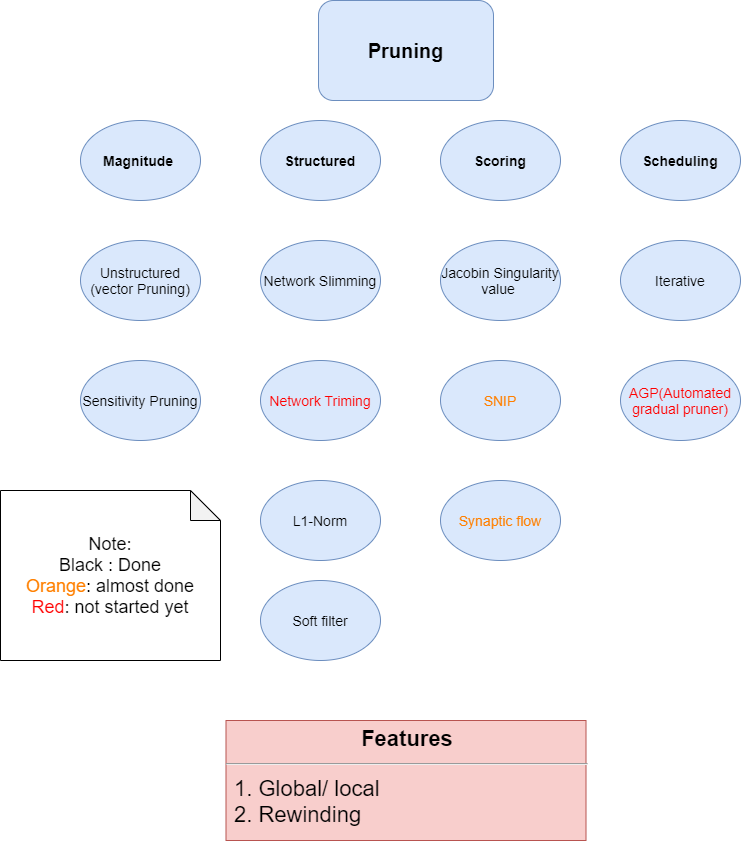

The diagram above was exported from draw.io. Its source (the exported page's mxGraphModel, read from the mxfile embedded in the PNG):
<mxGraphModel dx="1422" dy="794" grid="1" gridSize="20" guides="1" tooltips="1" connect="1" arrows="1" fold="1" page="1" pageScale="1" pageWidth="850" pageHeight="1100" math="0" shadow="0">
  <root>
    <mxCell id="0" />
    <mxCell id="1" parent="0" />
    <mxCell id="sau1-n61bi_LrBvrhJqJ-1" value="&lt;font style=&quot;font-size: 20px&quot;&gt;&lt;b&gt;Pruning&lt;/b&gt;&lt;/font&gt;" style="rounded=1;whiteSpace=wrap;html=1;fillColor=#dae8fc;strokeColor=#6c8ebf;" vertex="1" parent="1">
      <mxGeometry x="338" y="20" width="175" height="100" as="geometry" />
    </mxCell>
    <mxCell id="sau1-n61bi_LrBvrhJqJ-6" value="&lt;font style=&quot;font-size: 14px&quot;&gt;&lt;b&gt;Magnitude&amp;nbsp;&lt;/b&gt;&lt;/font&gt;" style="ellipse;whiteSpace=wrap;html=1;fillColor=#dae8fc;strokeColor=#6c8ebf;" vertex="1" parent="1">
      <mxGeometry x="100" y="140" width="120" height="80" as="geometry" />
    </mxCell>
    <mxCell id="sau1-n61bi_LrBvrhJqJ-7" value="&lt;font style=&quot;font-size: 14px&quot;&gt;&lt;b&gt;Scheduling&lt;/b&gt;&lt;/font&gt;" style="ellipse;whiteSpace=wrap;html=1;fillColor=#dae8fc;strokeColor=#6c8ebf;" vertex="1" parent="1">
      <mxGeometry x="640" y="140" width="120" height="80" as="geometry" />
    </mxCell>
    <mxCell id="sau1-n61bi_LrBvrhJqJ-8" value="&lt;font style=&quot;font-size: 14px&quot;&gt;&lt;b&gt;Scoring&lt;/b&gt;&lt;/font&gt;" style="ellipse;whiteSpace=wrap;html=1;fillColor=#dae8fc;strokeColor=#6c8ebf;" vertex="1" parent="1">
      <mxGeometry x="460" y="140" width="120" height="80" as="geometry" />
    </mxCell>
    <mxCell id="sau1-n61bi_LrBvrhJqJ-9" value="&lt;font style=&quot;font-size: 14px&quot;&gt;&lt;b&gt;Structured&lt;/b&gt;&lt;/font&gt;" style="ellipse;whiteSpace=wrap;html=1;fillColor=#dae8fc;strokeColor=#6c8ebf;" vertex="1" parent="1">
      <mxGeometry x="280" y="140" width="120" height="80" as="geometry" />
    </mxCell>
    <mxCell id="sau1-n61bi_LrBvrhJqJ-10" value="&lt;font style=&quot;font-size: 14px&quot;&gt;Unstructured&lt;br&gt;(vector Pruning)&lt;/font&gt;" style="ellipse;whiteSpace=wrap;html=1;fillColor=#dae8fc;strokeColor=#6c8ebf;" vertex="1" parent="1">
      <mxGeometry x="100" y="260" width="120" height="80" as="geometry" />
    </mxCell>
    <mxCell id="sau1-n61bi_LrBvrhJqJ-11" value="&lt;font style=&quot;font-size: 14px&quot;&gt;Sensitivity Pruning&lt;/font&gt;" style="ellipse;whiteSpace=wrap;html=1;fillColor=#dae8fc;strokeColor=#6c8ebf;" vertex="1" parent="1">
      <mxGeometry x="100" y="380" width="120" height="80" as="geometry" />
    </mxCell>
    <mxCell id="sau1-n61bi_LrBvrhJqJ-12" value="&lt;font style=&quot;font-size: 14px&quot;&gt;Soft filter&lt;/font&gt;" style="ellipse;whiteSpace=wrap;html=1;fillColor=#dae8fc;strokeColor=#6c8ebf;" vertex="1" parent="1">
      <mxGeometry x="280" y="600" width="120" height="80" as="geometry" />
    </mxCell>
    <mxCell id="sau1-n61bi_LrBvrhJqJ-13" value="&lt;font color=&quot;#ff0000&quot; style=&quot;font-size: 14px&quot;&gt;Network Triming&lt;/font&gt;" style="ellipse;whiteSpace=wrap;html=1;fillColor=#dae8fc;strokeColor=#6c8ebf;" vertex="1" parent="1">
      <mxGeometry x="280" y="380" width="120" height="80" as="geometry" />
    </mxCell>
    <mxCell id="sau1-n61bi_LrBvrhJqJ-14" value="&lt;font style=&quot;font-size: 14px&quot;&gt;Network Slimming&lt;/font&gt;" style="ellipse;whiteSpace=wrap;html=1;fillColor=#dae8fc;strokeColor=#6c8ebf;" vertex="1" parent="1">
      <mxGeometry x="280" y="260" width="120" height="80" as="geometry" />
    </mxCell>
    <mxCell id="sau1-n61bi_LrBvrhJqJ-15" value="&lt;font style=&quot;font-size: 14px&quot;&gt;L1-Norm&lt;/font&gt;" style="ellipse;whiteSpace=wrap;html=1;fillColor=#dae8fc;strokeColor=#6c8ebf;" vertex="1" parent="1">
      <mxGeometry x="280" y="500" width="120" height="80" as="geometry" />
    </mxCell>
    <mxCell id="sau1-n61bi_LrBvrhJqJ-16" value="&lt;font style=&quot;font-size: 14px&quot;&gt;Jacobin Singularity&lt;br&gt;value&amp;nbsp;&lt;/font&gt;" style="ellipse;whiteSpace=wrap;html=1;fillColor=#dae8fc;strokeColor=#6c8ebf;" vertex="1" parent="1">
      <mxGeometry x="460" y="260" width="120" height="80" as="geometry" />
    </mxCell>
    <mxCell id="sau1-n61bi_LrBvrhJqJ-17" value="&lt;font style=&quot;font-size: 14px&quot; color=&quot;#ff8000&quot;&gt;SNIP&lt;/font&gt;" style="ellipse;whiteSpace=wrap;html=1;fillColor=#dae8fc;strokeColor=#6c8ebf;" vertex="1" parent="1">
      <mxGeometry x="460" y="380" width="120" height="80" as="geometry" />
    </mxCell>
    <mxCell id="sau1-n61bi_LrBvrhJqJ-18" value="&lt;font style=&quot;font-size: 14px&quot; color=&quot;#ff8000&quot;&gt;Synaptic flow&lt;/font&gt;" style="ellipse;whiteSpace=wrap;html=1;fillColor=#dae8fc;strokeColor=#6c8ebf;" vertex="1" parent="1">
      <mxGeometry x="460" y="500" width="120" height="80" as="geometry" />
    </mxCell>
    <mxCell id="sau1-n61bi_LrBvrhJqJ-19" value="&lt;font style=&quot;font-size: 14px&quot;&gt;Iterative&lt;/font&gt;" style="ellipse;whiteSpace=wrap;html=1;fillColor=#dae8fc;strokeColor=#6c8ebf;" vertex="1" parent="1">
      <mxGeometry x="640" y="260" width="120" height="80" as="geometry" />
    </mxCell>
    <mxCell id="sau1-n61bi_LrBvrhJqJ-20" value="&lt;font color=&quot;#ff0000&quot; style=&quot;font-size: 14px&quot;&gt;AGP(Automated gradual pruner)&lt;/font&gt;" style="ellipse;whiteSpace=wrap;html=1;fillColor=#dae8fc;strokeColor=#6c8ebf;" vertex="1" parent="1">
      <mxGeometry x="640" y="380" width="120" height="80" as="geometry" />
    </mxCell>
    <mxCell id="sau1-n61bi_LrBvrhJqJ-23" value="&lt;font style=&quot;font-size: 18px&quot;&gt;Note:&lt;br&gt;Black : Done&lt;br&gt;&lt;font color=&quot;#ff8000&quot;&gt;Orange&lt;/font&gt;: almost done&lt;br&gt;&lt;font color=&quot;#ff0000&quot;&gt;Red&lt;/font&gt;: not started yet&lt;/font&gt;" style="shape=note;whiteSpace=wrap;html=1;backgroundOutline=1;darkOpacity=0.05;" vertex="1" parent="1">
      <mxGeometry x="20" y="510" width="220" height="170" as="geometry" />
    </mxCell>
    <mxCell id="sau1-n61bi_LrBvrhJqJ-26" value="&lt;p style=&quot;margin: 6px 0px 0px ; text-align: center ; font-size: 22px&quot;&gt;&lt;b&gt;&lt;font style=&quot;font-size: 22px&quot;&gt;Features&lt;/font&gt;&lt;/b&gt;&lt;/p&gt;&lt;hr style=&quot;font-size: 22px&quot;&gt;&lt;p style=&quot;margin: 0px 0px 0px 8px ; font-size: 22px&quot;&gt;&lt;font style=&quot;font-size: 22px&quot;&gt;1. Global/ local&amp;nbsp;&lt;/font&gt;&lt;/p&gt;&lt;p style=&quot;margin: 0px 0px 0px 8px ; font-size: 22px&quot;&gt;&lt;font style=&quot;font-size: 22px&quot;&gt;2. Rewinding&lt;/font&gt;&lt;/p&gt;&lt;p style=&quot;margin: 0px 0px 0px 8px ; font-size: 22px&quot;&gt;&lt;br&gt;&lt;/p&gt;" style="align=left;overflow=fill;html=1;dropTarget=0;fillColor=#f8cecc;strokeColor=#b85450;" vertex="1" parent="1">
      <mxGeometry x="245.5" y="740" width="360" height="120" as="geometry" />
    </mxCell>
  </root>
</mxGraphModel>